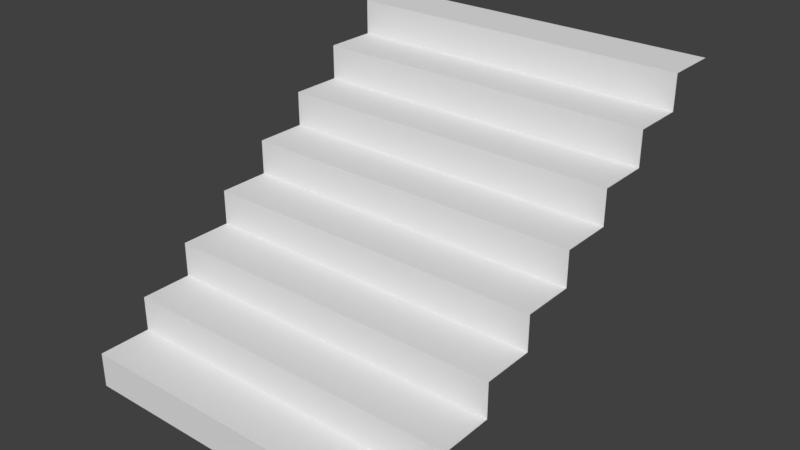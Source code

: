 # Source: ladder.blend  (saved by Blender 2.77.0; exported with 4.5.12 LTS)
import bpy
from mathutils import Matrix  # noqa: F401  (used for matrix-valued properties, if any)

bpy.ops.wm.read_factory_settings(use_empty=True)
scene = bpy.context.scene
scene.name = 'Scene'

# ---- collections
col_collection_1 = bpy.data.collections.new('Collection 1'); scene.collection.children.link(col_collection_1)

# ---- materials (node trees are filled in below, after node groups)
mat_material_001 = bpy.data.materials.new('Material.001')
mat_material_001.alpha_threshold = 0.0
mat_material_001.use_transparent_shadow = False
mat_material_001.roughness = 0.5

# ---- material node trees

# ---- world
world_world = bpy.data.worlds.new('World'); scene.world = world_world
world_world.color = (0.05088, 0.05088, 0.05088)
world_world.use_sun_shadow = False
world_world.sun_shadow_jitter_overblur = 0.0
world_world.cycles.sampling_method = 'MANUAL'

# ---- meshes
me_cube_001 = bpy.data.meshes.new('Cube.001')
me_cube_001.from_pydata([(-0.5, -0.6, -2.98e-08), (-0.5, -0.6, 0.1), (-0.5, -0.45, 0.1), (0.5, -0.6, -2.98e-08), (0.5, -0.6, 0.1), (0.5, -0.45, 0.1), (-0.5, -0.45, 0.2), (0.5, -0.45, 0.2), (-0.5, -0.3, 0.2), (0.5, -0.3, 0.2), (-0.5, -0.3, 0.3), (0.5, -0.3, 0.3), (-0.5, -0.15, 0.3), (0.5, -0.15, 0.3), (-0.5, -0.15, 0.4), (0.5, -0.15, 0.4), (-0.5, 2.98e-08, 0.4), (0.5, 2.98e-08, 0.4), (-0.5, 0.0, 0.5), (-0.5, 0.15, 0.5), (0.5, 0.0, 0.5), (0.5, 0.15, 0.5), (-0.5, 0.15, 0.6), (0.5, 0.15, 0.6), (-0.5, 0.3, 0.6), (0.5, 0.3, 0.6), (-0.5, 0.3, 0.7), (0.5, 0.3, 0.7), (-0.5, 0.45, 0.7), (0.5, 0.45, 0.7), (-0.5, 0.45, 0.8), (0.5, 0.45, 0.8), (-0.5, 0.6, 0.8), (0.5, 0.6, 0.8)], [], [(4, 1, 0, 3), (4, 5, 2, 1), (2, 5, 7, 6), (6, 7, 9, 8), (8, 9, 11, 10), (10, 11, 13, 12), (12, 13, 15, 14), (14, 15, 17, 16), (16, 17, 20, 18), (20, 21, 19, 18), (19, 21, 23, 22), (22, 23, 25, 24), (24, 25, 27, 26), (26, 27, 29, 28), (28, 29, 31, 30), (30, 31, 33, 32)])
_uv = me_cube_001.uv_layers.new(name='UVMap')
_uv.uv.foreach_set('vector', [0.0002811, 0.7556, 0.4997, 0.7556, 0.4997, 0.8056, 0.0002811, 0.8056, 0.0002811, 0.1507, 0.0002811, 0.07576, 0.4997, 0.07576, 0.4997, 0.1507, 0.4997, 0.7551, 0.0002811, 0.7551, 0.0002811, 0.7051, 0.4997, 0.7051, 0.4997, 0.3016, 0.0002811, 0.3016, 0.0002812, 0.2267, 0.4997, 0.2267, 0.9997, 0.1257, 0.5003, 0.1257, 0.5003, 0.07576, 0.9997, 0.07576, 0.4997, 0.6035, 0.0002811, 0.6035, 0.0002811, 0.5286, 0.4997, 0.5286, 0.4997, 0.9066, 0.0002811, 0.9066, 0.0002811, 0.8566, 0.4997, 0.8566, 0.4997, 0.5281, 0.0002811, 0.5281, 0.0002811, 0.4531, 0.4997, 0.4531, 0.4997, 0.7046, 0.0002811, 0.7046, 0.0002811, 0.6546, 0.4997, 0.6546, 0.0002811, 0.0752, 0.0002811, 0.0002811, 0.4997, 0.0002812, 0.4997, 0.0752, 0.4997, 0.8561, 0.0002811, 0.8561, 0.0002811, 0.8061, 0.4997, 0.8061, 0.4997, 0.3771, 0.0002811, 0.3771, 0.0002811, 0.3022, 0.4997, 0.3022, 0.4997, 0.654, 0.0002811, 0.654, 0.0002811, 0.6041, 0.4997, 0.6041, 0.4997, 0.4526, 0.0002811, 0.4526, 0.0002811, 0.3777, 0.4997, 0.3777, 0.4997, 0.9571, 0.0002811, 0.9571, 0.0002811, 0.9071, 0.4997, 0.9071, 0.4997, 0.2262, 0.0002811, 0.2262, 0.0002811, 0.1512, 0.4997, 0.1512])
me_cube_001.materials.append(mat_material_001)
me_cube_001.use_remesh_preserve_volume = False
me_cube_001.use_remesh_preserve_attributes = False
me_cube_001.use_mirror_vertex_groups = False
me_cube_001.update()

# ---- objects
ob_cube = bpy.data.objects.new('Cube', me_cube_001)

# ---- transforms, parenting, visibility, modifiers, constraints
ob_cube.location = (0.0, 0.0, 0.0)
ob_cube.lineart.crease_threshold = 0.0

# ---- collection membership
col_collection_1.objects.link(ob_cube)

# ---- scene / render settings (as saved in the file)
scene.frame_start = 1; scene.frame_end = 250; scene.frame_set(1)
scene.render.engine = 'BLENDER_EEVEE_NEXT'
scene.render.resolution_percentage = 50
scene.render.dither_intensity = 0.0
scene.cycles.use_denoising = False
scene.cycles.samples = 128
scene.cycles.sampling_pattern = 'TABULATED_SOBOL'
scene.cycles.light_sampling_threshold = 0.0
scene.cycles.use_adaptive_sampling = False
scene.cycles.use_light_tree = False
scene.cycles.blur_glossy = 0.0
scene.cycles.sample_clamp_indirect = 0.0
scene.view_settings.view_transform = 'Standard'
bpy.context.view_layer.update()

# ---- added for rendering (the .blend has no active camera and no usable light): camera, sun
cam_auto = bpy.data.cameras.new('AutoCamera')
cam_auto.lens = 50.0
cam_auto.sensor_width = 36.0
cam_auto.clip_end = 1000.0
ob_auto_camera = bpy.data.objects.new('AutoCamera', cam_auto)
scene.collection.objects.link(ob_auto_camera)
ob_auto_camera.location = (1.62376, -1.94852, 1.69901)
ob_auto_camera.rotation_euler = (1.09748, -7.21219e-08, 0.694738)
scene.camera = ob_auto_camera
light_auto_sun = bpy.data.lights.new('AutoSun', 'SUN')
light_auto_sun.energy = 3.0
light_auto_sun.angle = 0.0523599
ob_auto_sun = bpy.data.objects.new('AutoSun', light_auto_sun)
scene.collection.objects.link(ob_auto_sun)
ob_auto_sun.rotation_euler = (0.872665, 0.174533, 0.523599)
bpy.context.view_layer.update()
